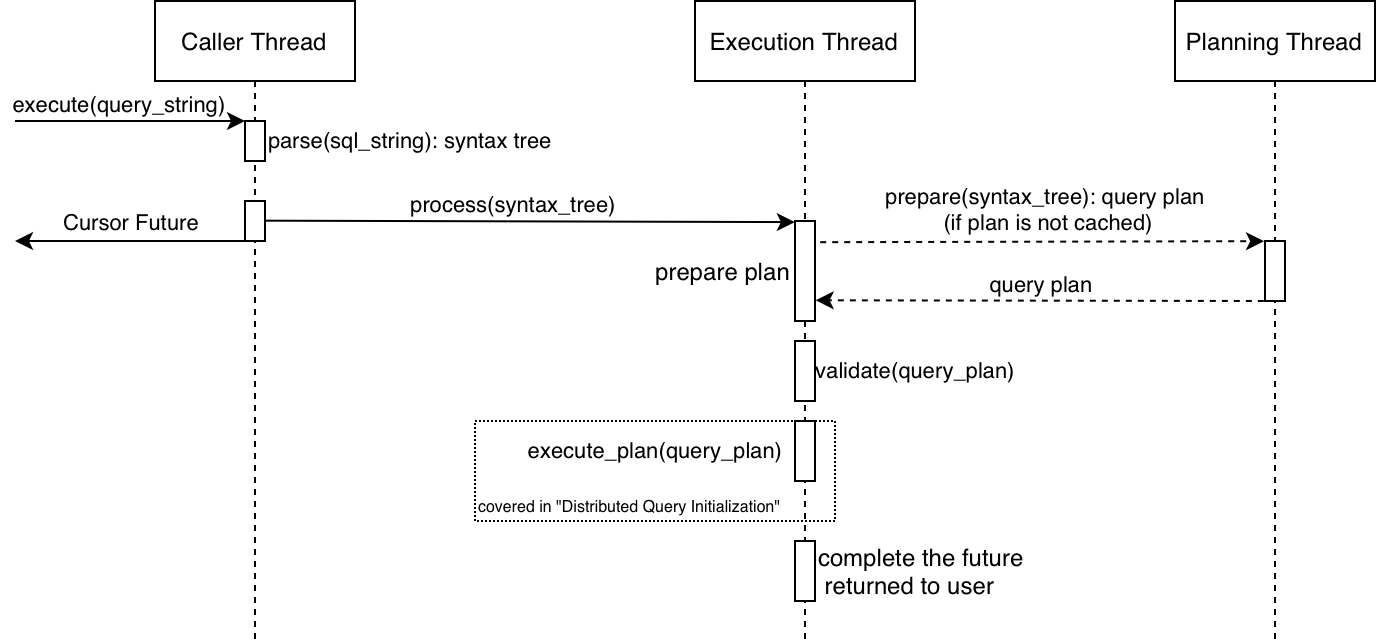

The diagram above was exported from draw.io. Its source (the exported page's mxGraphModel, read from the mxfile embedded in the PNG):
<mxGraphModel dx="1615" dy="552" grid="1" gridSize="10" guides="1" tooltips="1" connect="1" arrows="1" fold="1" page="1" pageScale="1" pageWidth="827" pageHeight="1169" math="0" shadow="0">
  <root>
    <mxCell id="0" />
    <mxCell id="1" parent="0" />
    <mxCell id="m_7x75QWtmkNnmeRIuLQ-1" value="Execution Thread" style="shape=umlLifeline;perimeter=lifelinePerimeter;container=1;collapsible=0;recursiveResize=0;rounded=0;shadow=0;strokeWidth=1;" vertex="1" parent="1">
      <mxGeometry x="310" y="80" width="110" height="320" as="geometry" />
    </mxCell>
    <mxCell id="m_7x75QWtmkNnmeRIuLQ-2" value="" style="points=[];perimeter=orthogonalPerimeter;rounded=0;shadow=0;strokeWidth=1;" vertex="1" parent="m_7x75QWtmkNnmeRIuLQ-1">
      <mxGeometry x="50" y="169.99999999999997" width="10" height="30" as="geometry" />
    </mxCell>
    <mxCell id="m_7x75QWtmkNnmeRIuLQ-5" value="" style="points=[];perimeter=orthogonalPerimeter;rounded=0;shadow=0;strokeWidth=1;" vertex="1" parent="m_7x75QWtmkNnmeRIuLQ-1">
      <mxGeometry x="50" y="210" width="10" height="30" as="geometry" />
    </mxCell>
    <mxCell id="m_7x75QWtmkNnmeRIuLQ-43" value="prepare plan" style="points=[];perimeter=orthogonalPerimeter;rounded=0;shadow=0;strokeWidth=1;align=right;labelPosition=left;verticalLabelPosition=middle;verticalAlign=middle;" vertex="1" parent="m_7x75QWtmkNnmeRIuLQ-1">
      <mxGeometry x="50" y="110" width="10" height="50" as="geometry" />
    </mxCell>
    <mxCell id="m_7x75QWtmkNnmeRIuLQ-44" value="validate(query_plan)" style="edgeLabel;html=1;align=center;verticalAlign=middle;resizable=0;points=[];" vertex="1" connectable="0" parent="m_7x75QWtmkNnmeRIuLQ-1">
      <mxGeometry x="110.00447361417417" y="185.00339877089638" as="geometry" />
    </mxCell>
    <mxCell id="m_7x75QWtmkNnmeRIuLQ-45" value="execute_plan(query_plan)" style="edgeLabel;html=1;align=center;verticalAlign=middle;resizable=0;points=[];" vertex="1" connectable="0" parent="m_7x75QWtmkNnmeRIuLQ-1">
      <mxGeometry x="-19.996299824768812" y="224.99980079782358" as="geometry" />
    </mxCell>
    <mxCell id="m_7x75QWtmkNnmeRIuLQ-52" value="complete the future&#10; returned to user" style="points=[];perimeter=orthogonalPerimeter;rounded=0;shadow=0;strokeWidth=1;align=left;labelPosition=right;verticalLabelPosition=middle;verticalAlign=middle;" vertex="1" parent="m_7x75QWtmkNnmeRIuLQ-1">
      <mxGeometry x="50" y="270" width="10" height="30" as="geometry" />
    </mxCell>
    <mxCell id="m_7x75QWtmkNnmeRIuLQ-8" value="Planning Thread" style="shape=umlLifeline;perimeter=lifelinePerimeter;container=1;collapsible=0;recursiveResize=0;rounded=0;shadow=0;strokeWidth=1;" vertex="1" parent="1">
      <mxGeometry x="550" y="80" width="100" height="320" as="geometry" />
    </mxCell>
    <mxCell id="m_7x75QWtmkNnmeRIuLQ-9" value="" style="points=[];perimeter=orthogonalPerimeter;rounded=0;shadow=0;strokeWidth=1;" vertex="1" parent="m_7x75QWtmkNnmeRIuLQ-8">
      <mxGeometry x="45" y="119.99999999999999" width="10" height="30" as="geometry" />
    </mxCell>
    <mxCell id="m_7x75QWtmkNnmeRIuLQ-10" value="Caller Thread" style="shape=umlLifeline;perimeter=lifelinePerimeter;container=1;collapsible=0;recursiveResize=0;rounded=0;shadow=0;strokeWidth=1;" vertex="1" parent="1">
      <mxGeometry x="40" y="80" width="100" height="320" as="geometry" />
    </mxCell>
    <mxCell id="m_7x75QWtmkNnmeRIuLQ-11" value="" style="points=[];perimeter=orthogonalPerimeter;rounded=0;shadow=0;strokeWidth=1;" vertex="1" parent="m_7x75QWtmkNnmeRIuLQ-10">
      <mxGeometry x="45" y="60" width="10" height="20" as="geometry" />
    </mxCell>
    <mxCell id="m_7x75QWtmkNnmeRIuLQ-41" value="parse(sql_string): syntax tree" style="edgeLabel;html=1;align=left;verticalAlign=middle;resizable=0;points=[];labelPosition=right;verticalLabelPosition=middle;" vertex="1" connectable="0" parent="m_7x75QWtmkNnmeRIuLQ-10">
      <mxGeometry x="55.00037776348938" y="70.00280090300674" as="geometry" />
    </mxCell>
    <mxCell id="m_7x75QWtmkNnmeRIuLQ-14" value="" style="endArrow=classic;html=1;rounded=0;exitX=0.52;exitY=0.329;exitDx=0;exitDy=0;exitPerimeter=0;entryX=-0.007;entryY=0.011;entryDx=0;entryDy=0;entryPerimeter=0;" edge="1" parent="m_7x75QWtmkNnmeRIuLQ-10" target="m_7x75QWtmkNnmeRIuLQ-43">
      <mxGeometry width="50" height="50" relative="1" as="geometry">
        <mxPoint x="55" y="109.83000000000003" as="sourcePoint" />
        <mxPoint x="300" y="110" as="targetPoint" />
      </mxGeometry>
    </mxCell>
    <mxCell id="m_7x75QWtmkNnmeRIuLQ-15" value="process(syntax_tree)" style="edgeLabel;html=1;align=center;verticalAlign=bottom;resizable=0;points=[];" vertex="1" connectable="0" parent="m_7x75QWtmkNnmeRIuLQ-14">
      <mxGeometry x="-0.0679" relative="1" as="geometry">
        <mxPoint as="offset" />
      </mxGeometry>
    </mxCell>
    <mxCell id="m_7x75QWtmkNnmeRIuLQ-42" value="" style="points=[];perimeter=orthogonalPerimeter;rounded=0;shadow=0;strokeWidth=1;" vertex="1" parent="m_7x75QWtmkNnmeRIuLQ-10">
      <mxGeometry x="45" y="100" width="10" height="20" as="geometry" />
    </mxCell>
    <mxCell id="m_7x75QWtmkNnmeRIuLQ-27" value="Cursor Future" style="endArrow=classic;html=1;rounded=0;verticalAlign=bottom;" edge="1" parent="m_7x75QWtmkNnmeRIuLQ-10">
      <mxGeometry width="50" height="50" relative="1" as="geometry">
        <mxPoint x="45" y="120" as="sourcePoint" />
        <mxPoint x="-70" y="120" as="targetPoint" />
        <Array as="points">
          <mxPoint x="-55" y="120" />
        </Array>
      </mxGeometry>
    </mxCell>
    <mxCell id="m_7x75QWtmkNnmeRIuLQ-29" value="&lt;span style=&quot;caret-color: rgba(0, 0, 0, 0); color: rgba(0, 0, 0, 0); font-family: monospace; font-size: 0px; text-align: start; background-color: rgb(248, 249, 250);&quot;&gt;%3CmxGraphModel%3E%3Croot%3E%3CmxCell%20id%3D%220%22%2F%3E%3CmxCell%20id%3D%221%22%20parent%3D%220%22%2F%3E%3CmxCell%20id%3D%222%22%20value%3D%22Async%20Cursor%22%20style%3D%22edgeLabel%3Bhtml%3D1%3Balign%3Dcenter%3BverticalAlign%3Dmiddle%3Bresizable%3D0%3Bpoints%3D%5B%5D%3B%22%20vertex%3D%221%22%20connectable%3D%220%22%20parent%3D%221%22%3E%3CmxGeometry%20x%3D%2233.78937366406012%22%20y%3D%22219.21351531390314%22%20as%3D%22geometry%22%2F%3E%3C%2FmxCell%3E%3C%2Froot%3E%3C%2FmxGraphModel%3E&lt;/span&gt;" style="edgeLabel;html=1;align=center;verticalAlign=middle;resizable=0;points=[];" vertex="1" connectable="0" parent="m_7x75QWtmkNnmeRIuLQ-27">
      <mxGeometry x="0.3074" relative="1" as="geometry">
        <mxPoint as="offset" />
      </mxGeometry>
    </mxCell>
    <mxCell id="m_7x75QWtmkNnmeRIuLQ-25" value="" style="endArrow=classic;html=1;rounded=0;" edge="1" parent="m_7x75QWtmkNnmeRIuLQ-10">
      <mxGeometry width="50" height="50" relative="1" as="geometry">
        <mxPoint x="-70" y="60" as="sourcePoint" />
        <mxPoint x="45" y="60" as="targetPoint" />
      </mxGeometry>
    </mxCell>
    <mxCell id="m_7x75QWtmkNnmeRIuLQ-26" value="execute(query_string)" style="edgeLabel;html=1;align=center;verticalAlign=bottom;resizable=0;points=[];" vertex="1" connectable="0" parent="m_7x75QWtmkNnmeRIuLQ-25">
      <mxGeometry x="-0.1044" relative="1" as="geometry">
        <mxPoint as="offset" />
      </mxGeometry>
    </mxCell>
    <mxCell id="m_7x75QWtmkNnmeRIuLQ-16" value="" style="endArrow=classic;html=1;rounded=0;exitX=1.26;exitY=0.212;exitDx=0;exitDy=0;exitPerimeter=0;dashed=1;align=center;entryX=-0.046;entryY=0.003;entryDx=0;entryDy=0;entryPerimeter=0;" edge="1" parent="1" source="m_7x75QWtmkNnmeRIuLQ-43" target="m_7x75QWtmkNnmeRIuLQ-9">
      <mxGeometry width="50" height="50" relative="1" as="geometry">
        <mxPoint x="361.79999999999995" y="220.43" as="sourcePoint" />
        <mxPoint x="590" y="220.32999999999998" as="targetPoint" />
      </mxGeometry>
    </mxCell>
    <mxCell id="m_7x75QWtmkNnmeRIuLQ-17" value="prepare(syntax_tree): query plan&lt;br&gt;&amp;nbsp;(if plan is not cached)" style="edgeLabel;html=1;align=center;verticalAlign=bottom;resizable=0;points=[];" vertex="1" connectable="0" parent="m_7x75QWtmkNnmeRIuLQ-16">
      <mxGeometry x="-0.1626" y="1" relative="1" as="geometry">
        <mxPoint x="19" as="offset" />
      </mxGeometry>
    </mxCell>
    <mxCell id="m_7x75QWtmkNnmeRIuLQ-18" value="" style="endArrow=classic;html=1;rounded=0;dashed=1;exitX=-0.058;exitY=1;exitDx=0;exitDy=0;exitPerimeter=0;verticalAlign=bottom;entryX=1.033;entryY=0.793;entryDx=0;entryDy=0;entryPerimeter=0;" edge="1" parent="1" source="m_7x75QWtmkNnmeRIuLQ-9" target="m_7x75QWtmkNnmeRIuLQ-43">
      <mxGeometry width="50" height="50" relative="1" as="geometry">
        <mxPoint x="530" y="270.33" as="sourcePoint" />
        <mxPoint x="360.0999999999999" y="250.32999999999998" as="targetPoint" />
      </mxGeometry>
    </mxCell>
    <mxCell id="m_7x75QWtmkNnmeRIuLQ-19" value="query plan" style="edgeLabel;html=1;align=center;verticalAlign=bottom;resizable=0;points=[];" vertex="1" connectable="0" parent="m_7x75QWtmkNnmeRIuLQ-18">
      <mxGeometry x="-0.4045" y="-2" relative="1" as="geometry">
        <mxPoint x="-45" y="2" as="offset" />
      </mxGeometry>
    </mxCell>
    <mxCell id="m_7x75QWtmkNnmeRIuLQ-47" value="covered in &quot;Distributed Query Initialization&quot;" style="rounded=0;whiteSpace=wrap;html=1;fillColor=none;dashed=1;dashPattern=1 1;align=left;verticalAlign=bottom;fontSize=8;" vertex="1" parent="1">
      <mxGeometry x="200" y="290" width="180" height="50" as="geometry" />
    </mxCell>
    <mxCell id="m_7x75QWtmkNnmeRIuLQ-50" style="edgeStyle=orthogonalEdgeStyle;rounded=0;orthogonalLoop=1;jettySize=auto;html=1;exitX=0.5;exitY=1;exitDx=0;exitDy=0;fontSize=8;" edge="1" parent="1" source="m_7x75QWtmkNnmeRIuLQ-47" target="m_7x75QWtmkNnmeRIuLQ-47">
      <mxGeometry relative="1" as="geometry" />
    </mxCell>
  </root>
</mxGraphModel>